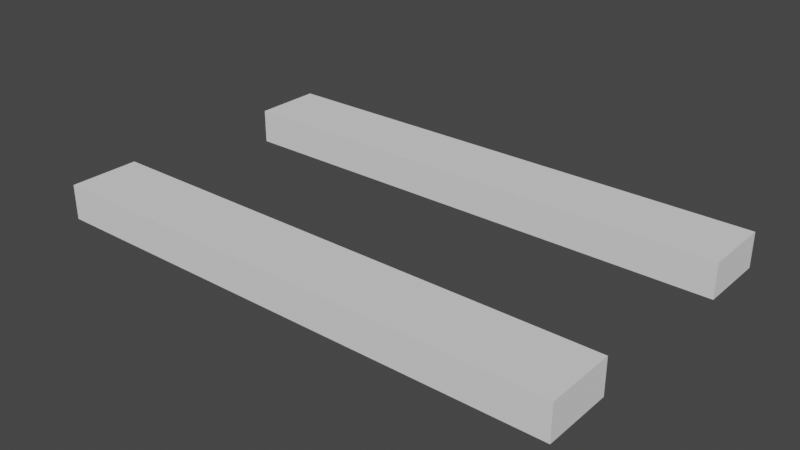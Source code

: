 # Source: street_sidewalk.blend  (saved by Blender 2.82.7; exported with 4.5.12 LTS)
import bpy
from mathutils import Matrix  # noqa: F401  (used for matrix-valued properties, if any)

bpy.ops.wm.read_factory_settings(use_empty=True)
scene = bpy.context.scene
scene.name = 'Scene'

# ---- collections
col_collection = bpy.data.collections.new('Collection'); scene.collection.children.link(col_collection)

# ---- world
world_world = bpy.data.worlds.new('World'); scene.world = world_world
world_world.use_nodes = True; world_world.node_tree.nodes.clear()
_N = world_world.node_tree.nodes; _L = world_world.node_tree.links
n0 = _N.new('ShaderNodeOutputWorld'); n0.name = 'World Output'; n0.location = (300, 300)
n1 = _N.new('ShaderNodeBackground'); n1.name = 'Background'; n1.location = (10, 300)
n1.inputs[0].default_value = (0.05088, 0.05088, 0.05088, 1.0)
_L.new(n1.outputs[0], n0.inputs[0])
n0.is_active_output = True
world_world.color = (0.05088, 0.05088, 0.05088)
world_world.use_sun_shadow = False
world_world.sun_shadow_jitter_overblur = 0.0

# ---- meshes
me_cube = bpy.data.meshes.new('Cube')
me_cube.from_pydata([(-1.0, -1.0, -1.0), (-1.0, -1.0, 1.0), (-1.0, 1.0, -1.0), (-1.0, 1.0, 1.0), (1.0, -1.0, -1.0), (1.0, -1.0, 1.0), (1.0, 1.0, -1.0), (1.0, 1.0, 1.0)], [], [(0, 1, 3, 2), (2, 3, 7, 6), (6, 7, 5, 4), (4, 5, 1, 0), (2, 6, 4, 0), (7, 3, 1, 5)])
_uv = me_cube.uv_layers.new(name='UVMap')
_uv.uv.foreach_set('vector', [0.375, 0.0, 0.625, 0.0, 0.625, 0.25, 0.375, 0.25, 0.375, 0.25, 0.625, 0.25, 0.625, 0.5, 0.375, 0.5, 0.375, 0.5, 0.625, 0.5, 0.625, 0.75, 0.375, 0.75, 0.375, 0.75, 0.625, 0.75, 0.625, 1.0, 0.375, 1.0, 0.125, 0.5, 0.375, 0.5, 0.375, 0.75, 0.125, 0.75, 0.625, 0.5, 0.875, 0.5, 0.875, 0.75, 0.625, 0.75])
me_cube.use_remesh_fix_poles = True
me_cube.use_remesh_preserve_attributes = False
me_cube.use_mirror_vertex_groups = False
me_cube.update()
me_cube_003 = bpy.data.meshes.new('Cube.003')
me_cube_003.from_pydata([(-1.0, -1.0, -1.0), (-1.0, -1.0, 1.0), (-1.0, 1.0, -1.0), (-1.0, 1.0, 1.0), (1.0, -1.0, -1.0), (1.0, -1.0, 1.0), (1.0, 1.0, -1.0), (1.0, 1.0, 1.0)], [], [(0, 1, 3, 2), (2, 3, 7, 6), (6, 7, 5, 4), (4, 5, 1, 0), (2, 6, 4, 0), (7, 3, 1, 5)])
_uv = me_cube_003.uv_layers.new(name='UVMap')
_uv.uv.foreach_set('vector', [0.375, 0.0, 0.625, 0.0, 0.625, 0.25, 0.375, 0.25, 0.375, 0.25, 0.625, 0.25, 0.625, 0.5, 0.375, 0.5, 0.375, 0.5, 0.625, 0.5, 0.625, 0.75, 0.375, 0.75, 0.375, 0.75, 0.625, 0.75, 0.625, 1.0, 0.375, 1.0, 0.125, 0.5, 0.375, 0.5, 0.375, 0.75, 0.125, 0.75, 0.625, 0.5, 0.875, 0.5, 0.875, 0.75, 0.625, 0.75])
me_cube_003.use_remesh_fix_poles = True
me_cube_003.use_remesh_preserve_attributes = False
me_cube_003.use_mirror_vertex_groups = False
me_cube_003.update()

# ---- objects
ob_cube_001 = bpy.data.objects.new('Cube.001', me_cube)
ob_cube_002 = bpy.data.objects.new('Cube.002', me_cube_003)

# ---- transforms, parenting, visibility, modifiers, constraints
ob_cube_001.location = (15.0, 7.0, 0.0)
ob_cube_001.scale = (15.0, 2.0, 1.0)
ob_cube_001.lineart.crease_threshold = 0.0
ob_cube_002.location = (15.0, -7.0, 0.0)
ob_cube_002.scale = (15.0, 2.0, 1.0)
ob_cube_002.lineart.crease_threshold = 0.0

# ---- collection membership
scene.collection.objects.link(ob_cube_001)
scene.collection.objects.link(ob_cube_002)

# ---- scene / render settings (as saved in the file)
scene.frame_start = 1; scene.frame_end = 250; scene.frame_set(1)
scene.render.engine = 'BLENDER_EEVEE_NEXT'
scene.cycles.use_denoising = False
scene.cycles.samples = 128
scene.cycles.sampling_pattern = 'TABULATED_SOBOL'
scene.cycles.use_adaptive_sampling = False
scene.cycles.use_light_tree = False
scene.view_settings.view_transform = 'Filmic'
bpy.context.view_layer.update()

# ---- added for rendering (the .blend has no active camera and no usable light): camera, sun
cam_auto = bpy.data.cameras.new('AutoCamera')
cam_auto.lens = 50.0
cam_auto.sensor_width = 36.0
cam_auto.clip_end = 1000.0
ob_auto_camera = bpy.data.objects.new('AutoCamera', cam_auto)
scene.collection.objects.link(ob_auto_camera)
ob_auto_camera.location = (47.4225, -38.907, 25.938)
ob_auto_camera.rotation_euler = (1.09748, -7.21219e-08, 0.694738)
scene.camera = ob_auto_camera
light_auto_sun = bpy.data.lights.new('AutoSun', 'SUN')
light_auto_sun.energy = 3.0
light_auto_sun.angle = 0.0523599
ob_auto_sun = bpy.data.objects.new('AutoSun', light_auto_sun)
scene.collection.objects.link(ob_auto_sun)
ob_auto_sun.rotation_euler = (0.872665, 0.174533, 0.523599)
bpy.context.view_layer.update()
